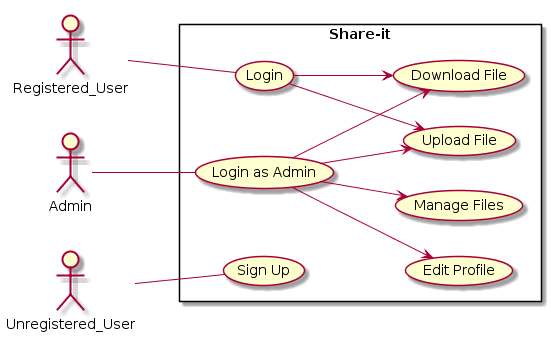

The diagram above was rendered by PlantUML. Its source (embedded in the PNG):
@startuml
left to right direction
skinparam packageStyle rectangle


actor Registered_User
actor Admin
actor Unregistered_User 
rectangle Share-it{
    
    :Registered_User: --(Login)
    :Admin: --(Login as Admin)
    :Unregistered_User: --(Sign Up)
    (Login as Admin) -->(Upload File)
    (Login as Admin) -->(Download File)
    (Login as Admin) -->(Edit Profile)
    (Login as Admin) -->(Manage Files)
    (Login) -->(Upload File)
    (Login) -->(Download File)
}
@enduml